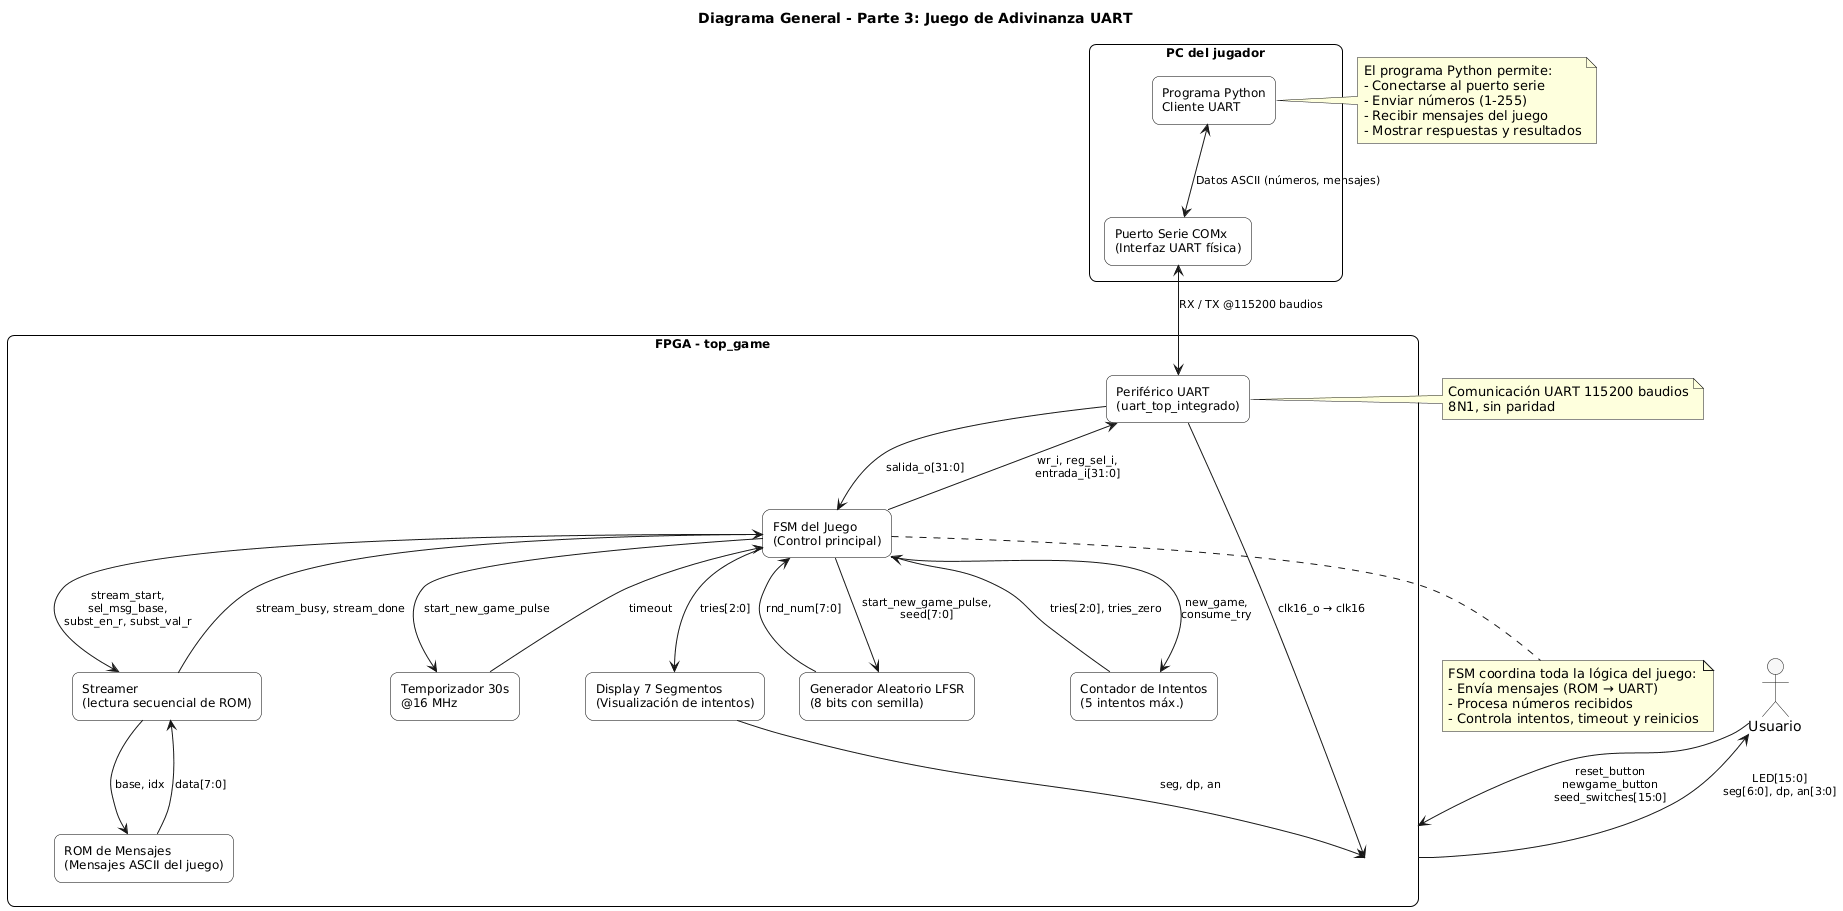

The diagram above was rendered by PlantUML. Its source (embedded in the PNG):
@startuml
title Diagrama General - Parte 3: Juego de Adivinanza UART

skinparam rectangle {
  BackgroundColor White
  BorderColor Black
  FontSize 12
  RoundCorner 15
}
skinparam arrow {
  FontSize 11
}
skinparam defaultFontName "Arial"

'====================
' Actores externos
'====================
actor "Usuario" as user
rectangle "PC del jugador" as pc {
  rectangle "Programa Python\nCliente UART" as python
  rectangle "Puerto Serie COMx\n(Interfaz UART física)" as serial
}

'====================
' FPGA (sistema top)
'====================
rectangle "FPGA - top_game" as top {
  rectangle "FSM del Juego\n(Control principal)" as fsm
  rectangle "Generador Aleatorio LFSR\n(8 bits con semilla)" as lfsr
  rectangle "Contador de Intentos\n(5 intentos máx.)" as tries
  rectangle "Temporizador 30s\n@16 MHz" as timer
  rectangle "ROM de Mensajes\n(Mensajes ASCII del juego)" as rom
  rectangle "Streamer\n(lectura secuencial de ROM)" as streamer
  rectangle "Periférico UART\n(uart_top_integrado)" as uart
  rectangle "Display 7 Segmentos\n(Visualización de intentos)" as sevenseg
}

'====================
' Conexiones externas
'====================
user -down-> top : reset_button\nnewgame_button\nseed_switches[15:0]
top -down-> user : LED[15:0]\nseg[6:0], dp, an[3:0]

python <--> serial : Datos ASCII (números, mensajes)
serial <--> uart : RX / TX @115200 baudios

'====================
' Conexiones internas FPGA
'====================
fsm --> lfsr : start_new_game_pulse,\nseed[7:0]
lfsr --> fsm : rnd_num[7:0]

fsm --> tries : new_game,\nconsume_try
tries --> fsm : tries[2:0], tries_zero

fsm --> timer : start_new_game_pulse
timer --> fsm : timeout

fsm --> sevenseg : tries[2:0]
sevenseg --> top : seg, dp, an

fsm --> streamer : stream_start,\nsel_msg_base,\nsubst_en_r, subst_val_r
streamer --> fsm : stream_busy, stream_done

streamer --> rom : base, idx
rom --> streamer : data[7:0]

fsm --> uart : wr_i, reg_sel_i,\nentrada_i[31:0]
uart --> fsm : salida_o[31:0]

uart --> top : clk16_o → clk16

'====================
' Notas
'====================
note right of python
El programa Python permite:
- Conectarse al puerto serie
- Enviar números (1-255)
- Recibir mensajes del juego
- Mostrar respuestas y resultados
end note

note bottom of fsm
FSM coordina toda la lógica del juego:
- Envía mensajes (ROM → UART)
- Procesa números recibidos
- Controla intentos, timeout y reinicios
end note

note right of uart
Comunicación UART 115200 baudios
8N1, sin paridad
end note
@enduml